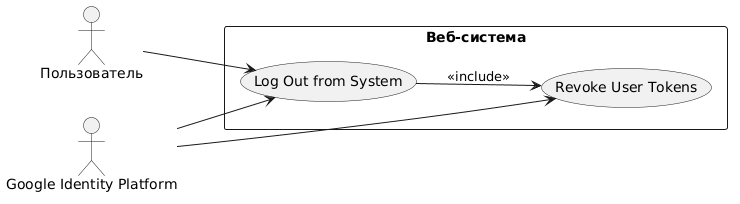

The diagram above was rendered by PlantUML. Its source (embedded in the PNG):
@startuml
left to right direction

actor Пользователь as User
actor "Google Identity Platform" as Google

rectangle "Веб-система" {
  usecase "Log Out from System" as UC4
  usecase "Revoke User Tokens" as UC5
}

User --> UC4
Google --> UC4
Google --> UC5

UC4 --> UC5 : <<include>>
@enduml